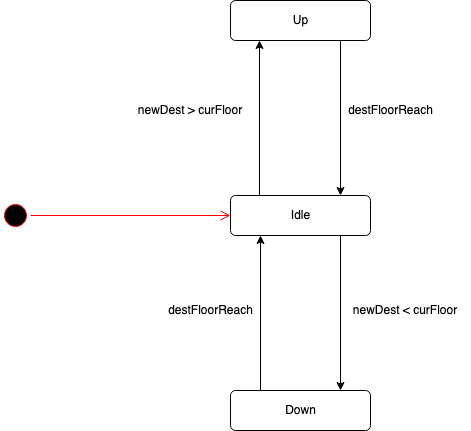

The diagram above was exported from draw.io. Its source (the exported page's mxGraphModel, read from the mxfile embedded in the PNG):
<mxGraphModel dx="1188" dy="968" grid="1" gridSize="10" guides="1" tooltips="1" connect="1" arrows="1" fold="1" page="1" pageScale="1" pageWidth="1100" pageHeight="850" math="0" shadow="0">
  <root>
    <mxCell id="0" />
    <mxCell id="1" parent="0" />
    <mxCell id="fUHZqtWYPHaDJnNLglw3-1" value="Idle" style="html=1;align=center;verticalAlign=middle;rounded=1;absoluteArcSize=1;arcSize=10;dashed=0;" vertex="1" parent="1">
      <mxGeometry x="480" y="405" width="140" height="40" as="geometry" />
    </mxCell>
    <mxCell id="fUHZqtWYPHaDJnNLglw3-3" value="" style="ellipse;html=1;shape=startState;fillColor=#000000;strokeColor=#ff0000;" vertex="1" parent="1">
      <mxGeometry x="250" y="410" width="30" height="30" as="geometry" />
    </mxCell>
    <mxCell id="fUHZqtWYPHaDJnNLglw3-4" value="" style="edgeStyle=orthogonalEdgeStyle;html=1;verticalAlign=bottom;endArrow=open;endSize=8;strokeColor=#ff0000;" edge="1" source="fUHZqtWYPHaDJnNLglw3-3" parent="1" target="fUHZqtWYPHaDJnNLglw3-1">
      <mxGeometry relative="1" as="geometry">
        <mxPoint x="310" y="105" as="targetPoint" />
      </mxGeometry>
    </mxCell>
    <mxCell id="fUHZqtWYPHaDJnNLglw3-6" value="Down" style="html=1;align=center;verticalAlign=middle;rounded=1;absoluteArcSize=1;arcSize=10;dashed=0;" vertex="1" parent="1">
      <mxGeometry x="480" y="600" width="140" height="40" as="geometry" />
    </mxCell>
    <mxCell id="fUHZqtWYPHaDJnNLglw3-9" value="Up" style="html=1;align=center;verticalAlign=middle;rounded=1;absoluteArcSize=1;arcSize=10;dashed=0;" vertex="1" parent="1">
      <mxGeometry x="480" y="210" width="140" height="40" as="geometry" />
    </mxCell>
    <mxCell id="fUHZqtWYPHaDJnNLglw3-11" value="" style="endArrow=classic;html=1;entryX=0.25;entryY=1;entryDx=0;entryDy=0;exitX=0.25;exitY=0;exitDx=0;exitDy=0;" edge="1" parent="1">
      <mxGeometry width="50" height="50" relative="1" as="geometry">
        <mxPoint x="510" y="600" as="sourcePoint" />
        <mxPoint x="510" y="445" as="targetPoint" />
        <Array as="points" />
      </mxGeometry>
    </mxCell>
    <mxCell id="fUHZqtWYPHaDJnNLglw3-12" value="" style="endArrow=none;html=1;entryX=0.25;entryY=1;entryDx=0;entryDy=0;exitX=0.25;exitY=0;exitDx=0;exitDy=0;startArrow=classic;startFill=1;endFill=0;" edge="1" parent="1">
      <mxGeometry width="50" height="50" relative="1" as="geometry">
        <mxPoint x="590" y="405" as="sourcePoint" />
        <mxPoint x="590" y="250" as="targetPoint" />
        <Array as="points" />
      </mxGeometry>
    </mxCell>
    <mxCell id="fUHZqtWYPHaDJnNLglw3-13" value="" style="endArrow=none;html=1;entryX=0.25;entryY=1;entryDx=0;entryDy=0;exitX=0.25;exitY=0;exitDx=0;exitDy=0;startArrow=classic;startFill=1;endFill=0;" edge="1" parent="1">
      <mxGeometry width="50" height="50" relative="1" as="geometry">
        <mxPoint x="590" y="600" as="sourcePoint" />
        <mxPoint x="590" y="445" as="targetPoint" />
        <Array as="points" />
      </mxGeometry>
    </mxCell>
    <mxCell id="fUHZqtWYPHaDJnNLglw3-14" value="newDest &amp;gt; curFloor" style="text;html=1;strokeColor=none;fillColor=none;align=center;verticalAlign=middle;whiteSpace=wrap;rounded=0;" vertex="1" parent="1">
      <mxGeometry x="380" y="310" width="120" height="20" as="geometry" />
    </mxCell>
    <mxCell id="fUHZqtWYPHaDJnNLglw3-16" value="newDest &amp;lt; curFloor" style="text;html=1;strokeColor=none;fillColor=none;align=center;verticalAlign=middle;whiteSpace=wrap;rounded=0;" vertex="1" parent="1">
      <mxGeometry x="590" y="510" width="130" height="20" as="geometry" />
    </mxCell>
    <mxCell id="fUHZqtWYPHaDJnNLglw3-17" value="destFloorReach" style="text;html=1;align=center;verticalAlign=middle;resizable=0;points=[];autosize=1;" vertex="1" parent="1">
      <mxGeometry x="590" y="310" width="100" height="20" as="geometry" />
    </mxCell>
    <mxCell id="fUHZqtWYPHaDJnNLglw3-18" value="destFloorReach" style="text;html=1;align=center;verticalAlign=middle;resizable=0;points=[];autosize=1;" vertex="1" parent="1">
      <mxGeometry x="410" y="510" width="100" height="20" as="geometry" />
    </mxCell>
    <mxCell id="fUHZqtWYPHaDJnNLglw3-19" value="" style="endArrow=classic;html=1;entryX=0.25;entryY=1;entryDx=0;entryDy=0;exitX=0.25;exitY=0;exitDx=0;exitDy=0;" edge="1" parent="1">
      <mxGeometry width="50" height="50" relative="1" as="geometry">
        <mxPoint x="509" y="405" as="sourcePoint" />
        <mxPoint x="509" y="250" as="targetPoint" />
        <Array as="points" />
      </mxGeometry>
    </mxCell>
  </root>
</mxGraphModel>